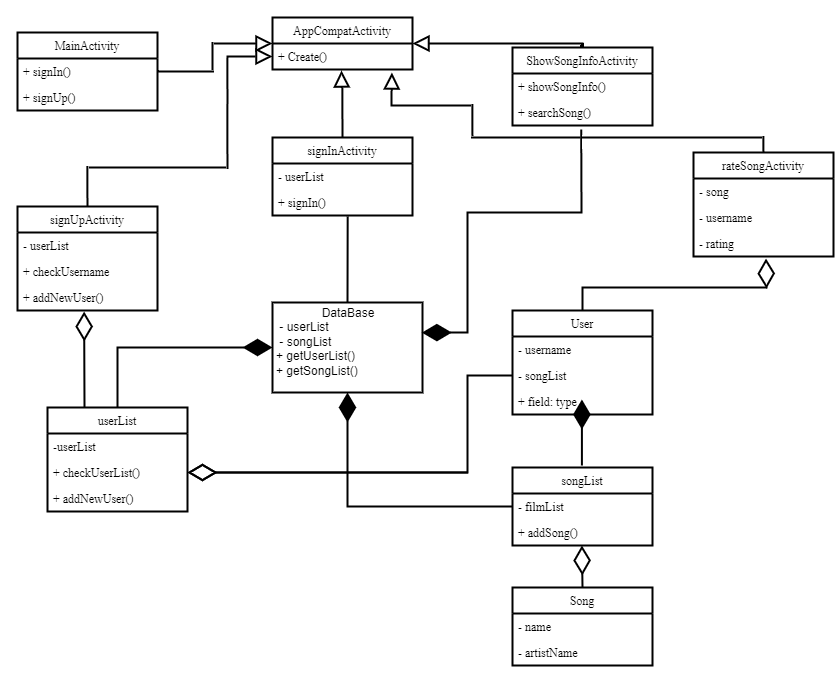

The diagram above was exported from draw.io. Its source (the exported page's mxGraphModel, read from the mxfile embedded in the PNG):
<mxGraphModel dx="1593" dy="875" grid="1" gridSize="15" guides="1" tooltips="1" connect="1" arrows="1" page="1" pageScale="1" pageWidth="1442" pageHeight="2040">
  <root>
    <mxCell id="0" />
    <mxCell id="1" parent="0" />
    <mxCell id="EsP7YI--RHvtzV8j9zpg-12" value="MainActivity" style="swimlane;fontStyle=0;childLayout=stackLayout;horizontal=1;startSize=26;fillColor=none;horizontalStack=0;resizeParent=1;resizeParentMax=0;resizeLast=0;collapsible=1;marginBottom=0;" vertex="1" parent="1">
      <mxGeometry x="45" y="30" width="140" height="78" as="geometry" />
    </mxCell>
    <mxCell id="EsP7YI--RHvtzV8j9zpg-13" value="+ signIn()" style="text;strokeColor=none;fillColor=none;align=left;verticalAlign=top;spacingLeft=4;spacingRight=4;overflow=hidden;rotatable=0;points=[[0,0.5],[1,0.5]];portConstraint=eastwest;" vertex="1" parent="EsP7YI--RHvtzV8j9zpg-12">
      <mxGeometry y="26" width="140" height="26" as="geometry" />
    </mxCell>
    <mxCell id="EsP7YI--RHvtzV8j9zpg-14" value="+ signUp()" style="text;strokeColor=none;fillColor=none;align=left;verticalAlign=top;spacingLeft=4;spacingRight=4;overflow=hidden;rotatable=0;points=[[0,0.5],[1,0.5]];portConstraint=eastwest;" vertex="1" parent="EsP7YI--RHvtzV8j9zpg-12">
      <mxGeometry y="52" width="140" height="26" as="geometry" />
    </mxCell>
    <mxCell id="EsP7YI--RHvtzV8j9zpg-16" value="AppCompatActivity" style="swimlane;fontStyle=0;childLayout=stackLayout;horizontal=1;startSize=26;fillColor=none;horizontalStack=0;resizeParent=1;resizeParentMax=0;resizeLast=0;collapsible=1;marginBottom=0;" vertex="1" parent="1">
      <mxGeometry x="300" y="15" width="140" height="52" as="geometry" />
    </mxCell>
    <mxCell id="EsP7YI--RHvtzV8j9zpg-17" value="+ Create()" style="text;strokeColor=none;fillColor=none;align=left;verticalAlign=top;spacingLeft=4;spacingRight=4;overflow=hidden;rotatable=0;points=[[0,0.5],[1,0.5]];portConstraint=eastwest;" vertex="1" parent="EsP7YI--RHvtzV8j9zpg-16">
      <mxGeometry y="26" width="140" height="26" as="geometry" />
    </mxCell>
    <mxCell id="EsP7YI--RHvtzV8j9zpg-20" value="ShowSongInfoActivity" style="swimlane;fontStyle=0;childLayout=stackLayout;horizontal=1;startSize=26;fillColor=none;horizontalStack=0;resizeParent=1;resizeParentMax=0;resizeLast=0;collapsible=1;marginBottom=0;" vertex="1" parent="1">
      <mxGeometry x="540" y="45" width="140" height="78" as="geometry" />
    </mxCell>
    <mxCell id="EsP7YI--RHvtzV8j9zpg-22" value="+ showSongInfo()" style="text;strokeColor=none;fillColor=none;align=left;verticalAlign=top;spacingLeft=4;spacingRight=4;overflow=hidden;rotatable=0;points=[[0,0.5],[1,0.5]];portConstraint=eastwest;" vertex="1" parent="EsP7YI--RHvtzV8j9zpg-20">
      <mxGeometry y="26" width="140" height="26" as="geometry" />
    </mxCell>
    <mxCell id="EsP7YI--RHvtzV8j9zpg-23" value="+ searchSong()" style="text;strokeColor=none;fillColor=none;align=left;verticalAlign=top;spacingLeft=4;spacingRight=4;overflow=hidden;rotatable=0;points=[[0,0.5],[1,0.5]];portConstraint=eastwest;" vertex="1" parent="EsP7YI--RHvtzV8j9zpg-20">
      <mxGeometry y="52" width="140" height="26" as="geometry" />
    </mxCell>
    <mxCell id="EsP7YI--RHvtzV8j9zpg-24" value="Song" style="swimlane;fontStyle=0;childLayout=stackLayout;horizontal=1;startSize=26;fillColor=none;horizontalStack=0;resizeParent=1;resizeParentMax=0;resizeLast=0;collapsible=1;marginBottom=0;" vertex="1" parent="1">
      <mxGeometry x="540" y="585" width="140" height="78" as="geometry" />
    </mxCell>
    <mxCell id="EsP7YI--RHvtzV8j9zpg-25" value="- name" style="text;strokeColor=none;fillColor=none;align=left;verticalAlign=top;spacingLeft=4;spacingRight=4;overflow=hidden;rotatable=0;points=[[0,0.5],[1,0.5]];portConstraint=eastwest;" vertex="1" parent="EsP7YI--RHvtzV8j9zpg-24">
      <mxGeometry y="26" width="140" height="26" as="geometry" />
    </mxCell>
    <mxCell id="EsP7YI--RHvtzV8j9zpg-26" value="- artistName" style="text;strokeColor=none;fillColor=none;align=left;verticalAlign=top;spacingLeft=4;spacingRight=4;overflow=hidden;rotatable=0;points=[[0,0.5],[1,0.5]];portConstraint=eastwest;" vertex="1" parent="EsP7YI--RHvtzV8j9zpg-24">
      <mxGeometry y="52" width="140" height="26" as="geometry" />
    </mxCell>
    <mxCell id="EsP7YI--RHvtzV8j9zpg-32" value="signUpActivity" style="swimlane;fontStyle=0;childLayout=stackLayout;horizontal=1;startSize=26;fillColor=none;horizontalStack=0;resizeParent=1;resizeParentMax=0;resizeLast=0;collapsible=1;marginBottom=0;" vertex="1" parent="1">
      <mxGeometry x="45" y="204" width="140" height="104" as="geometry" />
    </mxCell>
    <mxCell id="EsP7YI--RHvtzV8j9zpg-33" value="- userList" style="text;strokeColor=none;fillColor=none;align=left;verticalAlign=top;spacingLeft=4;spacingRight=4;overflow=hidden;rotatable=0;points=[[0,0.5],[1,0.5]];portConstraint=eastwest;" vertex="1" parent="EsP7YI--RHvtzV8j9zpg-32">
      <mxGeometry y="26" width="140" height="26" as="geometry" />
    </mxCell>
    <mxCell id="EsP7YI--RHvtzV8j9zpg-34" value="+ checkUsername" style="text;strokeColor=none;fillColor=none;align=left;verticalAlign=top;spacingLeft=4;spacingRight=4;overflow=hidden;rotatable=0;points=[[0,0.5],[1,0.5]];portConstraint=eastwest;" vertex="1" parent="EsP7YI--RHvtzV8j9zpg-32">
      <mxGeometry y="52" width="140" height="26" as="geometry" />
    </mxCell>
    <mxCell id="EsP7YI--RHvtzV8j9zpg-35" value="+ addNewUser()" style="text;strokeColor=none;fillColor=none;align=left;verticalAlign=top;spacingLeft=4;spacingRight=4;overflow=hidden;rotatable=0;points=[[0,0.5],[1,0.5]];portConstraint=eastwest;" vertex="1" parent="EsP7YI--RHvtzV8j9zpg-32">
      <mxGeometry y="78" width="140" height="26" as="geometry" />
    </mxCell>
    <mxCell id="EsP7YI--RHvtzV8j9zpg-36" value="userList" style="swimlane;fontStyle=0;childLayout=stackLayout;horizontal=1;startSize=26;fillColor=none;horizontalStack=0;resizeParent=1;resizeParentMax=0;resizeLast=0;collapsible=1;marginBottom=0;" vertex="1" parent="1">
      <mxGeometry x="75" y="405" width="140" height="104" as="geometry" />
    </mxCell>
    <mxCell id="EsP7YI--RHvtzV8j9zpg-37" value="-userList" style="text;strokeColor=none;fillColor=none;align=left;verticalAlign=top;spacingLeft=4;spacingRight=4;overflow=hidden;rotatable=0;points=[[0,0.5],[1,0.5]];portConstraint=eastwest;" vertex="1" parent="EsP7YI--RHvtzV8j9zpg-36">
      <mxGeometry y="26" width="140" height="26" as="geometry" />
    </mxCell>
    <mxCell id="EsP7YI--RHvtzV8j9zpg-38" value="+ checkUserList()" style="text;strokeColor=none;fillColor=none;align=left;verticalAlign=top;spacingLeft=4;spacingRight=4;overflow=hidden;rotatable=0;points=[[0,0.5],[1,0.5]];portConstraint=eastwest;" vertex="1" parent="EsP7YI--RHvtzV8j9zpg-36">
      <mxGeometry y="52" width="140" height="26" as="geometry" />
    </mxCell>
    <mxCell id="EsP7YI--RHvtzV8j9zpg-39" value="+ addNewUser()" style="text;strokeColor=none;fillColor=none;align=left;verticalAlign=top;spacingLeft=4;spacingRight=4;overflow=hidden;rotatable=0;points=[[0,0.5],[1,0.5]];portConstraint=eastwest;" vertex="1" parent="EsP7YI--RHvtzV8j9zpg-36">
      <mxGeometry y="78" width="140" height="26" as="geometry" />
    </mxCell>
    <mxCell id="EsP7YI--RHvtzV8j9zpg-47" value="signInActivity" style="swimlane;fontStyle=0;childLayout=stackLayout;horizontal=1;startSize=26;fillColor=none;horizontalStack=0;resizeParent=1;resizeParentMax=0;resizeLast=0;collapsible=1;marginBottom=0;" vertex="1" parent="1">
      <mxGeometry x="300" y="135" width="140" height="78" as="geometry" />
    </mxCell>
    <mxCell id="EsP7YI--RHvtzV8j9zpg-48" value="- userList" style="text;strokeColor=none;fillColor=none;align=left;verticalAlign=top;spacingLeft=4;spacingRight=4;overflow=hidden;rotatable=0;points=[[0,0.5],[1,0.5]];portConstraint=eastwest;" vertex="1" parent="EsP7YI--RHvtzV8j9zpg-47">
      <mxGeometry y="26" width="140" height="26" as="geometry" />
    </mxCell>
    <mxCell id="EsP7YI--RHvtzV8j9zpg-49" value="+ signIn()" style="text;strokeColor=none;fillColor=none;align=left;verticalAlign=top;spacingLeft=4;spacingRight=4;overflow=hidden;rotatable=0;points=[[0,0.5],[1,0.5]];portConstraint=eastwest;" vertex="1" parent="EsP7YI--RHvtzV8j9zpg-47">
      <mxGeometry y="52" width="140" height="26" as="geometry" />
    </mxCell>
    <mxCell id="EsP7YI--RHvtzV8j9zpg-60" value="&lt;p style=&quot;margin: 0px ; margin-top: 4px ; text-align: center&quot;&gt;&lt;span style=&quot;font-weight: normal&quot;&gt;DataBase&lt;/span&gt;&lt;/p&gt;&lt;p style=&quot;margin: 0px ; margin-left: 4px&quot;&gt;&lt;span style=&quot;font-weight: normal&quot;&gt;&amp;nbsp;- userList&lt;/span&gt;&lt;/p&gt;&lt;p style=&quot;margin: 0px ; margin-left: 4px&quot;&gt;&lt;span style=&quot;font-weight: normal&quot;&gt;&amp;nbsp;- songList&lt;/span&gt;&lt;/p&gt;&lt;p style=&quot;margin: 0px ; margin-left: 4px&quot;&gt;&lt;span style=&quot;font-weight: normal&quot;&gt;+ getUserList()&lt;/span&gt;&lt;/p&gt;&lt;p style=&quot;margin: 0px ; margin-left: 4px&quot;&gt;&lt;span style=&quot;font-weight: normal&quot;&gt;+ getSongList()&lt;/span&gt;&lt;/p&gt;" style="verticalAlign=top;align=left;overflow=fill;fontSize=12;fontFamily=Helvetica;html=1;fontStyle=0" vertex="1" parent="1">
      <mxGeometry x="300" y="300" width="150" height="90" as="geometry" />
    </mxCell>
    <mxCell id="EsP7YI--RHvtzV8j9zpg-61" value="songList" style="swimlane;fontStyle=0;childLayout=stackLayout;horizontal=1;startSize=26;fillColor=none;horizontalStack=0;resizeParent=1;resizeParentMax=0;resizeLast=0;collapsible=1;marginBottom=0;" vertex="1" parent="1">
      <mxGeometry x="540" y="465" width="140" height="78" as="geometry" />
    </mxCell>
    <mxCell id="EsP7YI--RHvtzV8j9zpg-62" value="- filmList" style="text;strokeColor=none;fillColor=none;align=left;verticalAlign=top;spacingLeft=4;spacingRight=4;overflow=hidden;rotatable=0;points=[[0,0.5],[1,0.5]];portConstraint=eastwest;" vertex="1" parent="EsP7YI--RHvtzV8j9zpg-61">
      <mxGeometry y="26" width="140" height="26" as="geometry" />
    </mxCell>
    <mxCell id="EsP7YI--RHvtzV8j9zpg-63" value="+ addSong()" style="text;strokeColor=none;fillColor=none;align=left;verticalAlign=top;spacingLeft=4;spacingRight=4;overflow=hidden;rotatable=0;points=[[0,0.5],[1,0.5]];portConstraint=eastwest;" vertex="1" parent="EsP7YI--RHvtzV8j9zpg-61">
      <mxGeometry y="52" width="140" height="26" as="geometry" />
    </mxCell>
    <mxCell id="EsP7YI--RHvtzV8j9zpg-65" value="User" style="swimlane;fontStyle=0;childLayout=stackLayout;horizontal=1;startSize=26;fillColor=none;horizontalStack=0;resizeParent=1;resizeParentMax=0;resizeLast=0;collapsible=1;marginBottom=0;" vertex="1" parent="1">
      <mxGeometry x="540" y="308" width="140" height="104" as="geometry" />
    </mxCell>
    <mxCell id="EsP7YI--RHvtzV8j9zpg-66" value="- username" style="text;strokeColor=none;fillColor=none;align=left;verticalAlign=top;spacingLeft=4;spacingRight=4;overflow=hidden;rotatable=0;points=[[0,0.5],[1,0.5]];portConstraint=eastwest;" vertex="1" parent="EsP7YI--RHvtzV8j9zpg-65">
      <mxGeometry y="26" width="140" height="26" as="geometry" />
    </mxCell>
    <mxCell id="EsP7YI--RHvtzV8j9zpg-67" value="- songList" style="text;strokeColor=none;fillColor=none;align=left;verticalAlign=top;spacingLeft=4;spacingRight=4;overflow=hidden;rotatable=0;points=[[0,0.5],[1,0.5]];portConstraint=eastwest;" vertex="1" parent="EsP7YI--RHvtzV8j9zpg-65">
      <mxGeometry y="52" width="140" height="26" as="geometry" />
    </mxCell>
    <mxCell id="EsP7YI--RHvtzV8j9zpg-68" value="+ field: type" style="text;strokeColor=none;fillColor=none;align=left;verticalAlign=top;spacingLeft=4;spacingRight=4;overflow=hidden;rotatable=0;points=[[0,0.5],[1,0.5]];portConstraint=eastwest;" vertex="1" parent="EsP7YI--RHvtzV8j9zpg-65">
      <mxGeometry y="78" width="140" height="26" as="geometry" />
    </mxCell>
    <mxCell id="EsP7YI--RHvtzV8j9zpg-69" value="" style="endArrow=diamondThin;endFill=0;endSize=24;html=1;rounded=0;entryX=0.497;entryY=1.197;entryDx=0;entryDy=0;entryPerimeter=0;exitX=0.5;exitY=0;exitDx=0;exitDy=0;" edge="1" name="Aggregation 2" parent="1" source="EsP7YI--RHvtzV8j9zpg-24">
      <mxGeometry width="160" relative="1" as="geometry">
        <mxPoint x="609.83" y="609.88" as="sourcePoint" />
        <mxPoint x="609.4100000000002" y="543.0020000000001" as="targetPoint" />
      </mxGeometry>
    </mxCell>
    <mxCell id="EsP7YI--RHvtzV8j9zpg-70" value="" style="endArrow=diamondThin;endFill=1;endSize=24;html=1;rounded=0;entryX=0.477;entryY=1.09;entryDx=0;entryDy=0;entryPerimeter=0;" edge="1" name="Composition 2" parent="1">
      <mxGeometry width="160" relative="1" as="geometry">
        <mxPoint x="609.41" y="463" as="sourcePoint" />
        <mxPoint x="609.41" y="397.00000000000006" as="targetPoint" />
      </mxGeometry>
    </mxCell>
    <mxCell id="EsP7YI--RHvtzV8j9zpg-71" value="" style="endArrow=diamondThin;endFill=0;endSize=24;html=1;rounded=0;entryX=1;entryY=0.5;entryDx=0;entryDy=0;" edge="1" name="Aggregation 2" parent="1" target="EsP7YI--RHvtzV8j9zpg-38">
      <mxGeometry width="160" relative="1" as="geometry">
        <mxPoint x="495" y="470" as="sourcePoint" />
        <mxPoint x="445" y="390" as="targetPoint" />
      </mxGeometry>
    </mxCell>
    <mxCell id="EsP7YI--RHvtzV8j9zpg-72" value="" style="endArrow=diamondThin;endFill=0;endSize=24;html=1;rounded=0;entryX=1;entryY=0.5;entryDx=0;entryDy=0;exitX=0;exitY=0.5;exitDx=0;exitDy=0;" edge="1" name="Aggregation 2" parent="1" source="EsP7YI--RHvtzV8j9zpg-67" target="EsP7YI--RHvtzV8j9zpg-38">
      <mxGeometry width="160" relative="1" as="geometry">
        <mxPoint x="495" y="345" as="sourcePoint" />
        <mxPoint x="215" y="470" as="targetPoint" />
        <Array as="points">
          <mxPoint x="495" y="373" />
          <mxPoint x="495" y="470" />
        </Array>
      </mxGeometry>
    </mxCell>
    <mxCell id="EsP7YI--RHvtzV8j9zpg-73" value="" style="endArrow=diamondThin;endFill=1;endSize=24;html=1;rounded=0;entryX=0;entryY=0.5;entryDx=0;entryDy=0;exitX=0.5;exitY=0;exitDx=0;exitDy=0;" edge="1" name="Composition 2" parent="1" source="EsP7YI--RHvtzV8j9zpg-36" target="EsP7YI--RHvtzV8j9zpg-60">
      <mxGeometry width="160" relative="1" as="geometry">
        <mxPoint x="150" y="345" as="sourcePoint" />
        <mxPoint x="295" y="345" as="targetPoint" />
        <Array as="points">
          <mxPoint x="145" y="345" />
        </Array>
      </mxGeometry>
    </mxCell>
    <mxCell id="EsP7YI--RHvtzV8j9zpg-74" value="" style="endArrow=diamondThin;endFill=0;endSize=24;html=1;rounded=0;entryX=0.476;entryY=1.041;entryDx=0;entryDy=0;entryPerimeter=0;" edge="1" name="Aggregation 2" parent="1" target="EsP7YI--RHvtzV8j9zpg-35">
      <mxGeometry width="160" relative="1" as="geometry">
        <mxPoint x="112" y="405" as="sourcePoint" />
        <mxPoint x="445" y="405" as="targetPoint" />
      </mxGeometry>
    </mxCell>
    <mxCell id="EsP7YI--RHvtzV8j9zpg-78" value="" style="endArrow=none;html=1;rounded=0;exitX=0.5;exitY=0;exitDx=0;exitDy=0;entryX=0.537;entryY=1.038;entryDx=0;entryDy=0;entryPerimeter=0;" edge="1" parent="1" source="EsP7YI--RHvtzV8j9zpg-60" target="EsP7YI--RHvtzV8j9zpg-49">
      <mxGeometry width="50" height="50" relative="1" as="geometry">
        <mxPoint x="360" y="260" as="sourcePoint" />
        <mxPoint x="360" y="180" as="targetPoint" />
      </mxGeometry>
    </mxCell>
    <mxCell id="EsP7YI--RHvtzV8j9zpg-81" value="" style="endArrow=block;dashed=1;endFill=0;endSize=12;html=1;rounded=0;entryX=0;entryY=0.5;entryDx=0;entryDy=0;exitX=1;exitY=0.5;exitDx=0;exitDy=0;" edge="1" name="Implementation" parent="1" source="EsP7YI--RHvtzV8j9zpg-13" target="EsP7YI--RHvtzV8j9zpg-16">
      <mxGeometry width="160" relative="1" as="geometry">
        <mxPoint x="180" y="75" as="sourcePoint" />
        <mxPoint x="340" y="75" as="targetPoint" />
        <Array as="points">
          <mxPoint x="240" y="69" />
          <mxPoint x="240" y="41" />
        </Array>
      </mxGeometry>
    </mxCell>
    <mxCell id="EsP7YI--RHvtzV8j9zpg-82" value="" style="endArrow=block;dashed=1;endFill=0;endSize=12;html=1;rounded=0;exitX=0.5;exitY=0;exitDx=0;exitDy=0;" edge="1" name="Implementation" parent="1" source="EsP7YI--RHvtzV8j9zpg-47">
      <mxGeometry width="160" relative="1" as="geometry">
        <mxPoint x="240" y="270" as="sourcePoint" />
        <mxPoint x="369" y="68" as="targetPoint" />
      </mxGeometry>
    </mxCell>
    <mxCell id="EsP7YI--RHvtzV8j9zpg-89" value="" style="endArrow=block;dashed=1;endFill=0;endSize=12;html=1;rounded=0;entryX=0;entryY=0.5;entryDx=0;entryDy=0;exitX=0.5;exitY=0;exitDx=0;exitDy=0;" edge="1" name="Implementation" parent="1" source="EsP7YI--RHvtzV8j9zpg-32" target="EsP7YI--RHvtzV8j9zpg-17">
      <mxGeometry width="160" relative="1" as="geometry">
        <mxPoint x="180" y="390" as="sourcePoint" />
        <mxPoint x="340" y="390" as="targetPoint" />
        <Array as="points">
          <mxPoint x="115" y="165" />
          <mxPoint x="255" y="165" />
          <mxPoint x="255" y="54" />
        </Array>
      </mxGeometry>
    </mxCell>
    <mxCell id="EsP7YI--RHvtzV8j9zpg-90" value="" style="endArrow=block;dashed=1;endFill=0;endSize=12;html=1;rounded=0;entryX=1;entryY=0.5;entryDx=0;entryDy=0;exitX=0.5;exitY=0;exitDx=0;exitDy=0;" edge="1" name="Implementation" parent="1" source="EsP7YI--RHvtzV8j9zpg-20" target="EsP7YI--RHvtzV8j9zpg-16">
      <mxGeometry width="160" relative="1" as="geometry">
        <mxPoint x="600" y="41" as="sourcePoint" />
        <mxPoint x="355" y="195" as="targetPoint" />
        <Array as="points">
          <mxPoint x="610" y="41" />
        </Array>
      </mxGeometry>
    </mxCell>
    <mxCell id="EsP7YI--RHvtzV8j9zpg-91" value="" style="endArrow=diamondThin;endFill=1;endSize=24;html=1;rounded=0;entryX=0.996;entryY=0.335;entryDx=0;entryDy=0;exitX=0.491;exitY=1.154;exitDx=0;exitDy=0;exitPerimeter=0;entryPerimeter=0;" edge="1" name="Composition 2" parent="1" source="EsP7YI--RHvtzV8j9zpg-23" target="EsP7YI--RHvtzV8j9zpg-60">
      <mxGeometry width="160" relative="1" as="geometry">
        <mxPoint x="195" y="210" as="sourcePoint" />
        <mxPoint x="355" y="210" as="targetPoint" />
        <Array as="points">
          <mxPoint x="609" y="210" />
          <mxPoint x="495" y="210" />
          <mxPoint x="495" y="330" />
        </Array>
      </mxGeometry>
    </mxCell>
    <mxCell id="EsP7YI--RHvtzV8j9zpg-93" value="" style="endArrow=diamondThin;endFill=1;endSize=24;html=1;rounded=0;entryX=0.5;entryY=1;entryDx=0;entryDy=0;exitX=0;exitY=0.5;exitDx=0;exitDy=0;" edge="1" name="Composition 2" parent="1" source="EsP7YI--RHvtzV8j9zpg-62" target="EsP7YI--RHvtzV8j9zpg-60">
      <mxGeometry width="160" relative="1" as="geometry">
        <mxPoint x="375" y="510" as="sourcePoint" />
        <mxPoint x="370" y="495" as="targetPoint" />
        <Array as="points">
          <mxPoint x="375" y="504" />
        </Array>
      </mxGeometry>
    </mxCell>
    <mxCell id="EsP7YI--RHvtzV8j9zpg-94" value="rateSongActivity" style="swimlane;fontStyle=0;childLayout=stackLayout;horizontal=1;startSize=26;fillColor=none;horizontalStack=0;resizeParent=1;resizeParentMax=0;resizeLast=0;collapsible=1;marginBottom=0;" vertex="1" parent="1">
      <mxGeometry x="721" y="150" width="140" height="104" as="geometry" />
    </mxCell>
    <mxCell id="EsP7YI--RHvtzV8j9zpg-95" value="- song" style="text;strokeColor=none;fillColor=none;align=left;verticalAlign=top;spacingLeft=4;spacingRight=4;overflow=hidden;rotatable=0;points=[[0,0.5],[1,0.5]];portConstraint=eastwest;" vertex="1" parent="EsP7YI--RHvtzV8j9zpg-94">
      <mxGeometry y="26" width="140" height="26" as="geometry" />
    </mxCell>
    <mxCell id="EsP7YI--RHvtzV8j9zpg-96" value="- username" style="text;strokeColor=none;fillColor=none;align=left;verticalAlign=top;spacingLeft=4;spacingRight=4;overflow=hidden;rotatable=0;points=[[0,0.5],[1,0.5]];portConstraint=eastwest;" vertex="1" parent="EsP7YI--RHvtzV8j9zpg-94">
      <mxGeometry y="52" width="140" height="26" as="geometry" />
    </mxCell>
    <mxCell id="EsP7YI--RHvtzV8j9zpg-97" value="- rating" style="text;strokeColor=none;fillColor=none;align=left;verticalAlign=top;spacingLeft=4;spacingRight=4;overflow=hidden;rotatable=0;points=[[0,0.5],[1,0.5]];portConstraint=eastwest;" vertex="1" parent="EsP7YI--RHvtzV8j9zpg-94">
      <mxGeometry y="78" width="140" height="26" as="geometry" />
    </mxCell>
    <mxCell id="EsP7YI--RHvtzV8j9zpg-98" value="" style="endArrow=block;dashed=1;endFill=0;endSize=12;html=1;rounded=0;entryX=0.853;entryY=1.115;entryDx=0;entryDy=0;entryPerimeter=0;exitX=0.5;exitY=0;exitDx=0;exitDy=0;" edge="1" name="Implementation" parent="1" source="EsP7YI--RHvtzV8j9zpg-94" target="EsP7YI--RHvtzV8j9zpg-17">
      <mxGeometry width="160" relative="1" as="geometry">
        <mxPoint x="195" y="300" as="sourcePoint" />
        <mxPoint x="355" y="300" as="targetPoint" />
        <Array as="points">
          <mxPoint x="791" y="135" />
          <mxPoint x="495" y="135" />
          <mxPoint x="495" y="105" />
          <mxPoint x="419" y="105" />
        </Array>
      </mxGeometry>
    </mxCell>
    <mxCell id="EsP7YI--RHvtzV8j9zpg-99" value="" style="endArrow=diamondThin;endFill=0;endSize=24;html=1;rounded=0;entryX=0.518;entryY=1.079;entryDx=0;entryDy=0;entryPerimeter=0;exitX=0.5;exitY=0;exitDx=0;exitDy=0;" edge="1" name="Aggregation 2" parent="1" source="EsP7YI--RHvtzV8j9zpg-65" target="EsP7YI--RHvtzV8j9zpg-97">
      <mxGeometry width="160" relative="1" as="geometry">
        <mxPoint x="210" y="345" as="sourcePoint" />
        <mxPoint x="370" y="345" as="targetPoint" />
        <Array as="points">
          <mxPoint x="610" y="285" />
          <mxPoint x="794" y="285" />
        </Array>
      </mxGeometry>
    </mxCell>
  </root>
</mxGraphModel>